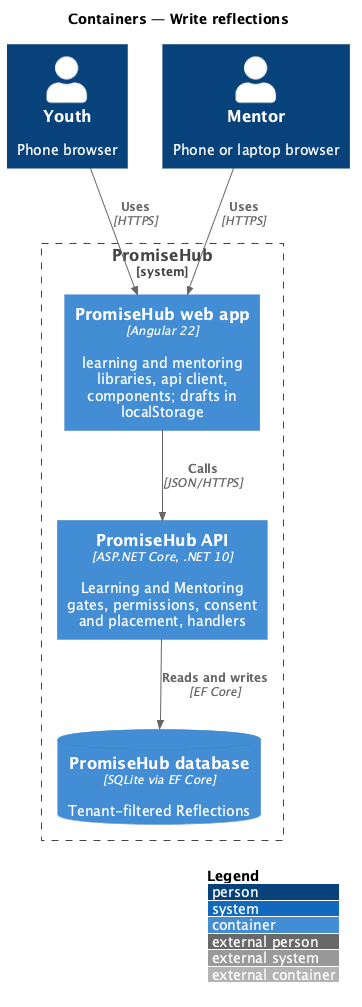

The diagram above was rendered by PlantUML. Its source (embedded in the PNG):
@startuml
!include <C4/C4_Container>
LAYOUT_WITH_LEGEND()
title Containers — Write reflections
Person(y, "Youth", "Phone browser")
Person(m, "Mentor", "Phone or laptop browser")
System_Boundary(ph, "PromiseHub") {
  Container(web, "PromiseHub web app", "Angular 22", "learning and mentoring libraries, api client, components; drafts in localStorage")
  Container(api, "PromiseHub API", "ASP.NET Core, .NET 10", "Learning and Mentoring gates, permissions, consent and placement, handlers")
  ContainerDb(db, "PromiseHub database", "SQLite via EF Core", "Tenant-filtered Reflections")
}
Rel(y, web, "Uses", "HTTPS")
Rel(m, web, "Uses", "HTTPS")
Rel(web, api, "Calls", "JSON/HTTPS")
Rel(api, db, "Reads and writes", "EF Core")
@enduml